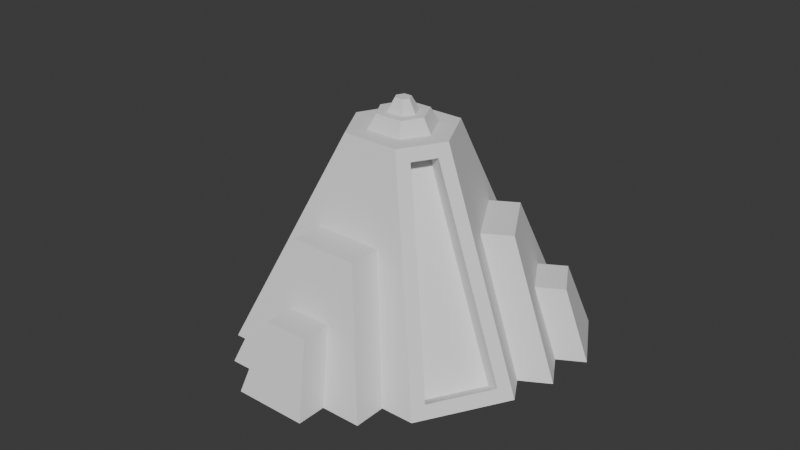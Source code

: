 # Source: scify_turret.blend  (saved by Blender 4.2.66; exported with 4.5.12 LTS)
import bpy
from mathutils import Matrix  # noqa: F401  (used for matrix-valued properties, if any)

bpy.ops.wm.read_factory_settings(use_empty=True)
scene = bpy.context.scene
scene.name = 'Scene'

# ---- collections
col_cutters = bpy.data.collections.new('Cutters'); scene.collection.children.link(col_cutters)
col_cutters.hide_render = True

# ---- node groups
ng_smooth_by_angle = bpy.data.node_groups.new('Smooth by Angle', 'GeometryNodeTree')
_s = ng_smooth_by_angle.interface.new_socket(name='Mesh', in_out='OUTPUT', socket_type='NodeSocketGeometry')
_s = ng_smooth_by_angle.interface.new_socket(name='Mesh', in_out='INPUT', socket_type='NodeSocketGeometry')
_s = ng_smooth_by_angle.interface.new_socket(name='Angle', in_out='INPUT', socket_type='NodeSocketFloat')
_s.subtype = 'ANGLE'
_s.default_value = 0.5236
_s.min_value = 0.0
_s.max_value = 3.142
_s.description = 'Maximum face angle for smooth edges'
_s = ng_smooth_by_angle.interface.new_socket(name='Ignore Sharpness', in_out='INPUT', socket_type='NodeSocketBool')
_s.force_non_field = True
ng_smooth_by_angle.description = 'Set the sharpness of mesh edges based on the angle between the neighboring faces'
ng_smooth_by_angle.is_modifier = True
_N = ng_smooth_by_angle.nodes; _L = ng_smooth_by_angle.links
n0 = _N.new('GeometryNodeSetShadeSmooth'); n0.name = 'Set Shade Smooth'; n0.location = (120, -80)
n0.domain = 'EDGE'
n1 = _N.new('GeometryNodeSetShadeSmooth'); n1.name = 'Set Shade Smooth.001'; n1.location = (300, -80)
n2 = _N.new('NodeGroupOutput'); n2.name = 'Group Output'; n2.location = (480, -80)
n3 = _N.new('GeometryNodeInputMeshEdgeAngle'); n3.name = 'Edge Angle'; n3.location = (-440, -240)
n4 = _N.new('NodeGroupInput'); n4.name = 'Group Input'; n4.location = (-80, -80)
n5 = _N.new('GeometryNodeInputEdgeSmooth'); n5.name = 'Is Edge Smooth'; n5.location = (-260, -120)
n6 = _N.new('GeometryNodeInputShadeSmooth'); n6.name = 'Is Shade Smooth'; n6.location = (-440, -397)
n7 = _N.new('FunctionNodeCompare'); n7.name = 'Compare'; n7.location = (-260, -260)
n7.operation = 'LESS_EQUAL'
n7.inputs[6].default_value = (0.0, 0.0, 0.0, 0.0)
n7.inputs[7].default_value = (0.0, 0.0, 0.0, 0.0)
n8 = _N.new('FunctionNodeBooleanMath'); n8.name = 'Boolean Math.001'; n8.location = (-80, -260)
n9 = _N.new('NodeGroupInput'); n9.name = 'Group Input.001'; n9.location = (-440, -329)
n10 = _N.new('NodeGroupInput'); n10.name = 'Group Input.002'; n10.location = (-259, -189)
n11 = _N.new('FunctionNodeBooleanMath'); n11.name = 'Boolean Math'; n11.location = (-80, -149)
n11.operation = 'OR'
n12 = _N.new('FunctionNodeBooleanMath'); n12.name = 'Boolean Math.002'; n12.location = (-260, -380)
n12.operation = 'OR'
n13 = _N.new('NodeGroupInput'); n13.name = 'Group Input.003'; n13.location = (-440, -460)
_L.new(n3.outputs[0], n7.inputs[0])
_L.new(n1.outputs[0], n2.inputs[0])
_L.new(n9.outputs[1], n7.inputs[1])
_L.new(n7.outputs[0], n8.inputs[0])
_L.new(n4.outputs[0], n0.inputs[0])
_L.new(n0.outputs[0], n1.inputs[0])
_L.new(n8.outputs[0], n0.inputs[2])
_L.new(n10.outputs[2], n11.inputs[1])
_L.new(n5.outputs[0], n11.inputs[0])
_L.new(n11.outputs[0], n0.inputs[1])
_L.new(n13.outputs[2], n12.inputs[1])
_L.new(n6.outputs[0], n12.inputs[0])
_L.new(n12.outputs[0], n8.inputs[1])
n2.is_active_output = True
ng_auto_smooth = bpy.data.node_groups.new('Auto Smooth', 'GeometryNodeTree')
_s = ng_auto_smooth.interface.new_socket(name='Mesh', in_out='OUTPUT', socket_type='NodeSocketGeometry')
_s = ng_auto_smooth.interface.new_socket(name='Mesh', in_out='INPUT', socket_type='NodeSocketGeometry')
_s = ng_auto_smooth.interface.new_socket(name='Angle', in_out='INPUT', socket_type='NodeSocketFloat')
_s.subtype = 'ANGLE'
_s.min_value = 0.0
_s.max_value = 3.142
_s = ng_auto_smooth.interface.new_socket(name='Ignore Sharpness', in_out='INPUT', socket_type='NodeSocketBool')
_s.force_non_field = True
_N = ng_auto_smooth.nodes; _L = ng_auto_smooth.links
n0 = _N.new('NodeGroupInput'); n0.name = 'Group Input'; n0.location = (-440, -460)
n1 = _N.new('GeometryNodeInputShadeSmooth'); n1.name = 'Is Face Smooth'; n1.location = (-440, -396)
n2 = _N.new('NodeGroupInput'); n2.name = 'Group Input.001'; n2.location = (-440, -330)
n3 = _N.new('GeometryNodeInputMeshEdgeAngle'); n3.name = 'Edge Angle'; n3.location = (-440, -240)
n4 = _N.new('FunctionNodeBooleanMath'); n4.name = 'Boolean Math'; n4.location = (-260, -380)
n4.operation = 'OR'
n5 = _N.new('FunctionNodeCompare'); n5.name = 'Compare'; n5.location = (-260, -260)
n5.operation = 'LESS_EQUAL'
n6 = _N.new('NodeGroupInput'); n6.name = 'Group Input.002'; n6.location = (-260, -188)
n7 = _N.new('GeometryNodeInputEdgeSmooth'); n7.name = 'Is Edge Smooth'; n7.location = (-260, -120)
n8 = _N.new('FunctionNodeBooleanMath'); n8.name = 'Boolean Math.001'; n8.location = (-80, -260)
n9 = _N.new('FunctionNodeBooleanMath'); n9.name = 'Boolean Math.002'; n9.location = (-80, -150)
n9.operation = 'OR'
n10 = _N.new('NodeGroupInput'); n10.name = 'Group Input.003'; n10.location = (-80, -80)
n11 = _N.new('GeometryNodeSetShadeSmooth'); n11.name = 'Set Shade Smooth'; n11.location = (120, -80)
n11.domain = 'EDGE'
n12 = _N.new('GeometryNodeSetShadeSmooth'); n12.name = 'Set Shade Smooth.001'; n12.location = (300, -80)
n13 = _N.new('NodeGroupOutput'); n13.name = 'Group Output'; n13.location = (480, -80)
_L.new(n0.outputs[2], n4.inputs[1])
_L.new(n1.outputs[0], n4.inputs[0])
_L.new(n2.outputs[1], n5.inputs[1])
_L.new(n3.outputs[0], n5.inputs[0])
_L.new(n4.outputs[0], n8.inputs[1])
_L.new(n5.outputs[0], n8.inputs[0])
_L.new(n6.outputs[2], n9.inputs[1])
_L.new(n7.outputs[0], n9.inputs[0])
_L.new(n8.outputs[0], n11.inputs[2])
_L.new(n9.outputs[0], n11.inputs[1])
_L.new(n10.outputs[0], n11.inputs[0])
_L.new(n11.outputs[0], n12.inputs[0])
_L.new(n12.outputs[0], n13.inputs[0])
n13.is_active_output = True

# ---- world
world_world = bpy.data.worlds.new('World'); scene.world = world_world
world_world.use_nodes = True; world_world.node_tree.nodes.clear()
_N = world_world.node_tree.nodes; _L = world_world.node_tree.links
n0 = _N.new('ShaderNodeOutputWorld'); n0.name = 'World Output'; n0.location = (300, 300)
n1 = _N.new('ShaderNodeBackground'); n1.name = 'Background'; n1.location = (10, 300)
n1.inputs[0].default_value = (0.05088, 0.05088, 0.05088, 1.0)
_L.new(n1.outputs[0], n0.inputs[0])
n0.is_active_output = True
world_world.color = (0.05088, 0.05088, 0.05088)
world_world.sun_shadow_jitter_overblur = 0.0

# ---- meshes
me_circle_001 = bpy.data.meshes.new('Circle.001')
me_circle_001.from_pydata([(-2.081, -0.6269, 0.1673), (-1.583, -1.489, 0.1673), (2.077, -0.6341, 0.1673), (1.588, -1.482, 0.1673), (0.4907, 2.116, 0.1673), (-0.4907, 2.116, 0.1673), (-0.5037, 0.00799, 2.999), (-0.2447, -0.4405, 2.999), (0.4789, -0.03495, 2.999), (0.264, -0.4071, 2.999), (0.2078, 0.4322, 2.999), (-0.2189, 0.4322, 2.999), (0.1873, 0.7746, 2.832), (-0.1873, 0.7746, 2.832), (-0.7946, -0.173, 2.832), (-0.5471, -0.6016, 2.832), (0.5762, -0.5512, 2.832), (0.7654, -0.2234, 2.832), (0.08242, 0.1976, 3.207), (-0.09757, 0.1976, 3.207), (-0.2299, 0.0005176, 3.207), (-0.1142, -0.1998, 3.207), (0.1218, -0.1843, 3.207), (0.2127, -0.0269, 3.207), (0.1559, 0.3251, 3.207), (-0.1655, 0.3251, 3.207), (-0.38, 0.005597, 3.207), (-0.185, -0.3322, 3.207), (0.1981, -0.3071, 3.207), (0.36, -0.02674, 3.207), (0.03921, 0.09767, 3.397), (-0.05092, 0.09767, 3.397), (-0.1172, -0.001013, 3.397), (-0.05926, -0.1013, 3.397), (0.05893, -0.09356, 3.397), (0.1044, -0.01474, 3.397), (-2.256, -0.4927, 0.0), (-1.554, -1.707, 0.0), (0.698, 2.2, 0.0), (-0.698, 2.2, 0.0), (2.253, -0.4968, 0.0), (1.557, -1.703, 0.0), (0.3565, 0.6904, 2.999), (-0.3565, 0.6904, 2.999), (-0.8078, 0.01828, 2.999), (-0.3881, -0.7087, 2.999), (0.7772, -0.03463, 2.999), (0.4186, -0.6558, 2.999), (-1.848, -0.4927, 0.03216), (-1.351, -1.354, 0.03216), (0.4907, 1.847, 0.03216), (-0.4907, 1.847, 0.03216), (1.844, -0.4998, 0.03216), (1.355, -1.347, 0.03216), (0.1873, 0.5061, 2.697), (-0.1873, 0.5061, 2.697), (-0.562, -0.03873, 2.697), (-0.3145, -0.4673, 2.697), (0.5329, -0.08917, 2.697), (0.3437, -0.4169, 2.697)], [], [(36, 39, 38, 40, 41, 37), (8, 10, 24, 29), (42, 46, 40, 38), (47, 45, 37, 41), (44, 43, 39, 36), (15, 14, 56, 57), (2, 17, 58, 52), (0, 1, 49, 48), (11, 10, 42, 43), (6, 11, 43, 44), (7, 6, 44, 45), (9, 7, 45, 47), (8, 9, 47, 46), (10, 8, 46, 42), (20, 21, 33, 32), (7, 9, 28, 27), (11, 6, 26, 25), (9, 8, 29, 28), (6, 7, 27, 26), (10, 11, 25, 24), (19, 18, 24, 25), (20, 19, 25, 26), (21, 20, 26, 27), (22, 21, 27, 28), (23, 22, 28, 29), (18, 23, 29, 24), (31, 32, 33, 34, 35, 30), (18, 19, 31, 30), (23, 18, 30, 35), (21, 22, 34, 33), (19, 20, 32, 31), (22, 23, 35, 34), (1, 0, 36, 37), (5, 4, 38, 39), (2, 3, 41, 40), (12, 13, 43, 42), (14, 15, 45, 44), (16, 17, 46, 47), (4, 12, 42, 38), (17, 2, 40, 46), (3, 16, 47, 41), (15, 1, 37, 45), (0, 14, 44, 36), (13, 5, 39, 43), (55, 54, 50, 51), (58, 59, 53, 52), (48, 49, 57, 56), (5, 13, 55, 51), (4, 5, 51, 50), (16, 3, 53, 59), (17, 16, 59, 58), (3, 2, 52, 53), (1, 15, 57, 49), (12, 4, 50, 54), (13, 12, 54, 55), (14, 0, 48, 56)])
me_circle_001.polygons.foreach_set('use_smooth', [True] * 56)
_k = set([(0, 1), (0, 14), (1, 15), (2, 3), (2, 17), (3, 16), (4, 5), (4, 12), (5, 13), (6, 7), (6, 11), (7, 9), (8, 9), (8, 10), (10, 11), (12, 13), (14, 15), (16, 17), (18, 19), (18, 23), (19, 20), (20, 21), (21, 22), (22, 23), (24, 25), (24, 29), (25, 26), (26, 27), (27, 28), (28, 29), (30, 31), (30, 35), (31, 32), (32, 33), (33, 34), (34, 35), (36, 37), (36, 39), (36, 44), (37, 41), (37, 45), (38, 39), (38, 40), (38, 42), (39, 43), (40, 41), (40, 46), (41, 47), (42, 43), (42, 46), (43, 44), (44, 45), (45, 47), (46, 47), (48, 49), (48, 56), (49, 57), (50, 51), (50, 54), (51, 55), (52, 53), (52, 58), (53, 59), (54, 55), (56, 57), (58, 59)])
me_circle_001.attributes.new('sharp_edge', 'BOOLEAN', 'EDGE').data.foreach_set('value', [ (min(e.vertices), max(e.vertices)) in _k for e in me_circle_001.edges])
_uv = me_circle_001.uv_layers.new(name='UVMap')
_uv.uv.foreach_set('vector', [0.0, 0.0, 0.0, 0.0, 0.0, 0.0, 0.0, 0.0, 0.0, 0.0, 0.0, 0.0, 0.0, 0.0, 0.0, 0.0, 0.0, 0.0, 0.0, 0.0, 0.0, 0.0, 0.0, 0.0, 0.0, 0.0, 0.0, 0.0, 0.0, 0.0, 0.0, 0.0, 0.0, 0.0, 0.0, 0.0, 0.0, 0.0, 0.0, 0.0, 0.0, 0.0, 0.0, 0.0, 0.0, 0.0, 0.0, 0.0, 0.0, 0.0, 0.0, 0.0, 0.0, 0.0, 0.0, 0.0, 0.0, 0.0, 0.0, 0.0, 0.0, 0.0, 0.0, 0.0, 0.0, 0.0, 0.0, 0.0, 0.0, 0.0, 0.0, 0.0, 0.0, 0.0, 0.0, 0.0, 0.0, 0.0, 0.0, 0.0, 0.0, 0.0, 0.0, 0.0, 0.0, 0.0, 0.0, 0.0, 0.0, 0.0, 0.0, 0.0, 0.0, 0.0, 0.0, 0.0, 0.0, 0.0, 0.0, 0.0, 0.0, 0.0, 0.0, 0.0, 0.0, 0.0, 0.0, 0.0, 0.0, 0.0, 0.0, 0.0, 0.0, 0.0, 0.0, 0.0, 0.0, 0.0, 0.0, 0.0, 0.0, 0.0, 0.0, 0.0, 0.0, 0.0, 0.0, 0.0, 0.0, 0.0, 0.0, 0.0, 0.0, 0.0, 0.0, 0.0, 0.0, 0.0, 0.0, 0.0, 0.0, 0.0, 0.0, 0.0, 0.0, 0.0, 0.0, 0.0, 0.0, 0.0, 0.0, 0.0, 0.0, 0.0, 0.0, 0.0, 0.0, 0.0, 0.0, 0.0, 0.0, 0.0, 0.0, 0.0, 0.0, 0.0, 0.0, 0.0, 0.0, 0.0, 0.0, 0.0, 0.0, 0.0, 0.0, 0.0, 0.0, 0.0, 0.0, 0.0, 0.0, 0.0, 0.0, 0.0, 0.0, 0.0, 0.0, 0.0, 0.0, 0.0, 0.0, 0.0, 0.0, 0.0, 0.0, 0.0, 0.0, 0.0, 0.0, 0.0, 0.0, 0.0, 0.0, 0.0, 0.0, 0.0, 0.0, 0.0, 0.0, 0.0, 0.0, 0.0, 0.0, 0.0, 0.0, 0.0, 0.0, 0.0, 0.0, 0.0, 0.0, 0.0, 0.0, 0.0, 0.0, 0.0, 0.0, 0.0, 0.0, 0.0, 0.0, 0.0, 0.0, 0.0, 0.0, 0.0, 0.0, 0.0, 0.0, 0.0, 0.0, 0.0, 0.0, 0.0, 0.0, 0.0, 0.0, 0.0, 0.0, 0.0, 0.0, 0.0, 0.0, 0.0, 0.0, 0.0, 0.0, 0.0, 0.0, 0.0, 0.0, 0.0, 0.0, 0.0, 0.0, 0.0, 0.0, 0.0, 0.0, 0.0, 0.0, 0.0, 0.0, 0.0, 0.0, 0.0, 0.0, 0.0, 0.0, 0.0, 0.0, 0.0, 0.0, 0.0, 0.0, 0.0, 0.0, 0.0, 0.0, 0.0, 0.0, 0.0, 0.0, 0.0, 0.0, 0.0, 0.0, 0.0, 0.0, 0.0, 0.0, 0.0, 0.0, 0.0, 0.0, 0.0, 0.0, 0.0, 0.0, 0.0, 0.0, 0.0, 0.0, 0.0, 0.0, 0.0, 0.0, 0.0, 0.0, 0.0, 0.0, 0.0, 0.0, 0.0, 0.0, 0.0, 0.0, 0.0, 0.0, 0.0, 0.0, 0.0, 0.0, 0.0, 0.0, 0.0, 0.0, 0.0, 0.0, 0.0, 0.0, 0.0, 0.0, 0.0, 0.0, 0.0, 0.0, 0.0, 0.0, 0.0, 0.0, 0.0, 0.0, 0.0, 0.0, 0.0, 0.0, 0.0, 0.0, 0.0, 0.0, 0.0, 0.0, 0.0, 0.0, 0.0, 0.0, 0.0, 0.0, 0.0, 0.0, 0.0, 0.0, 0.0, 0.0, 0.0, 0.0, 0.0, 0.0, 0.0, 0.0, 0.0, 0.0, 0.0, 0.0, 0.0, 0.0, 0.0, 0.0, 0.0, 0.0, 0.0, 0.0, 0.0, 0.0, 0.0, 0.0, 0.0, 0.0, 0.0, 0.0, 0.0, 0.0, 0.0, 0.0, 0.0, 0.0, 0.0, 0.0, 0.0, 0.0, 0.0, 0.0, 0.0, 0.0, 0.0, 0.0, 0.0, 0.0, 0.0, 0.0, 0.0, 0.0, 0.0, 0.0, 0.0, 0.0, 0.0, 0.0, 0.0, 0.0, 0.0, 0.0, 0.0, 0.0, 0.0, 0.0, 0.0, 0.0, 0.0, 0.0, 0.0, 0.0, 0.0, 0.0, 0.0, 0.0, 0.0, 0.0, 0.0, 0.0, 0.0, 0.0, 0.0, 0.0, 0.0])
me_circle_001.update()
me_cutter_005 = bpy.data.meshes.new('Cutter.005')
me_cutter_005.from_pydata([(0.3544, 2.76, 0.9584), (-0.3544, -2.76, -0.9584), (-0.3544, -2.76, 0.9584), (-0.3544, 2.76, -0.9584), (-0.3544, 2.76, 0.9584), (0.3544, -2.76, -0.9584), (0.3544, -2.76, 0.9584), (0.3544, 2.76, -0.9584), (-0.6137, 3.26, -0.96), (-0.314, -1.47, -5.9), (-0.6662, -0.7909, -6.586), (0.09296, 3.264, -2.893), (-0.2593, 3.944, -3.579), (-0.6684, -2.153, -3.281), (-1.021, -1.474, -3.967), (-0.2614, 2.581, -0.2741), (0.2598, 3.943, -3.578), (0.6689, -2.154, -3.28), (1.021, -1.475, -3.966), (0.262, 2.581, -0.2728), (0.6142, 3.26, -0.9587), (0.3145, -1.47, -5.899), (0.6667, -0.7913, -6.585), (-0.09243, 3.264, -2.892)], [], [(3, 4, 0, 7), (7, 0, 6, 5), (0, 4, 2, 6), (1, 2, 4, 3), (5, 6, 2, 1), (3, 7, 5, 1), (11, 12, 8, 15), (15, 8, 14, 13), (8, 12, 10, 14), (9, 10, 12, 11), (13, 14, 10, 9), (11, 15, 13, 9), (19, 20, 16, 23), (23, 16, 22, 21), (16, 20, 18, 22), (17, 18, 20, 19), (21, 22, 18, 17), (19, 23, 21, 17)])
me_cutter_005.polygons.foreach_set('use_smooth', [True] * 18)
me_cutter_005.update()
me_cutter_003 = bpy.data.meshes.new('Cutter.003')
me_cutter_003.from_pydata([(-1.102, 0.9513, 0.4802), (-1.103, 1.105, 0.04107), (-0.4966, -0.9512, 0.4805), (-0.4968, -0.7975, 0.04134), (1.103, 0.9511, 0.4809), (1.102, 1.105, 0.04182), (0.4968, -0.9513, 0.4807), (0.4966, -0.7975, 0.04155), (-0.5256, 1.09, 0.08413), (-0.5261, 1.244, -0.355), (-0.3234, 0.05997, 0.08816), (-0.3235, 0.2137, -0.351), (0.5267, 1.09, 0.08437), (0.5261, 1.244, -0.3547), (0.324, 0.05995, 0.08822), (0.3239, 0.2137, -0.3509)], [], [(0, 1, 3, 2), (2, 3, 7, 6), (6, 7, 5, 4), (4, 5, 1, 0), (2, 6, 4, 0), (7, 3, 1, 5), (8, 9, 11, 10), (10, 11, 15, 14), (14, 15, 13, 12), (12, 13, 9, 8), (10, 14, 12, 8), (15, 11, 9, 13)])
me_cutter_003.polygons.foreach_set('use_smooth', [True] * 12)
me_cutter_003.update()
me_cutter_002 = bpy.data.meshes.new('Cutter.002')
me_cutter_002.from_pydata([(-1.102, 0.9513, 0.4802), (-1.103, 1.105, 0.04107), (-0.4966, -0.9512, 0.4805), (-0.4968, -0.7975, 0.04134), (1.103, 0.9511, 0.4809), (1.102, 1.105, 0.04182), (0.4968, -0.9513, 0.4807), (0.4966, -0.7975, 0.04155), (-0.5256, 1.09, 0.08413), (-0.5261, 1.244, -0.355), (-0.3234, 0.05997, 0.08816), (-0.3235, 0.2137, -0.351), (0.5267, 1.09, 0.08437), (0.5261, 1.244, -0.3547), (0.324, 0.05995, 0.08822), (0.3239, 0.2137, -0.3509)], [], [(0, 1, 3, 2), (2, 3, 7, 6), (6, 7, 5, 4), (4, 5, 1, 0), (2, 6, 4, 0), (7, 3, 1, 5), (8, 9, 11, 10), (10, 11, 15, 14), (14, 15, 13, 12), (12, 13, 9, 8), (10, 14, 12, 8), (15, 11, 9, 13)])
me_cutter_002.polygons.foreach_set('use_smooth', [True] * 12)
me_cutter_002.update()
me_cutter_001 = bpy.data.meshes.new('Cutter.001')
me_cutter_001.from_pydata([(-1.102, 0.9513, 0.4802), (-1.103, 1.105, 0.04107), (-0.4966, -0.9512, 0.4805), (-0.4968, -0.7975, 0.04134), (1.103, 0.9511, 0.4809), (1.102, 1.105, 0.04182), (0.4968, -0.9513, 0.4807), (0.4966, -0.7975, 0.04155), (-0.5256, 1.09, 0.08413), (-0.5261, 1.244, -0.355), (-0.3234, 0.05997, 0.08816), (-0.3235, 0.2137, -0.351), (0.5267, 1.09, 0.08437), (0.5261, 1.244, -0.3547), (0.324, 0.05995, 0.08822), (0.3239, 0.2137, -0.3509)], [], [(0, 1, 3, 2), (2, 3, 7, 6), (6, 7, 5, 4), (4, 5, 1, 0), (2, 6, 4, 0), (7, 3, 1, 5), (8, 9, 11, 10), (10, 11, 15, 14), (14, 15, 13, 12), (12, 13, 9, 8), (10, 14, 12, 8), (15, 11, 9, 13)])
me_cutter_001.polygons.foreach_set('use_smooth', [True] * 12)
me_cutter_001.update()

# ---- objects
ob_circle = bpy.data.objects.new('Circle', me_circle_001)
ob_cutter = bpy.data.objects.new('Cutter', me_cutter_005)
ob_cutter_001 = bpy.data.objects.new('Cutter.001', me_cutter_003)
ob_cutter_003 = bpy.data.objects.new('Cutter.003', me_cutter_002)
ob_cutter_002 = bpy.data.objects.new('Cutter.002', me_cutter_001)
ob_cutter_004 = bpy.data.objects.new('Cutter.004', me_cutter_003)

# ---- transforms, parenting, visibility, modifiers, constraints
ob_circle.location = (0.0, 0.0, 0.0)
ob_circle.rotation_euler = (0.0, -0.0, 4.189)
_m = ob_circle.modifiers.new('Boolean', 'BOOLEAN')
_m.object = ob_cutter_001
_m.operation = 'UNION'
_m = ob_circle.modifiers.new('Boolean.001', 'BOOLEAN')
_m.object = ob_cutter_003
_m.operation = 'UNION'
_m.solver = 'FAST'
_m = ob_circle.modifiers.new('Boolean.002', 'BOOLEAN')
_m.object = ob_cutter_002
_m.operation = 'UNION'
_m.solver = 'FAST'
_m = ob_circle.modifiers.new('!!Smooth by Angle', 'NODES')
_m.node_group = ng_smooth_by_angle
_m.show_group_selector = False
ob_cutter.parent = ob_circle
ob_cutter.matrix_parent_inverse = Matrix(((1.0, -0.0, 0.0, -0.0), (-0.0, 1.0, -0.0, -1.5), (0.0, -0.0, 1.0, -0.0), (-0.0, 0.0, -0.0, 1.0)))
ob_cutter.location = (0.0007899, 3.903, 2.485)
ob_cutter.rotation_euler = (1.258, 4.642e-08, -3.142)
ob_cutter.scale = (4.484, 1.24, 1.0)
ob_cutter.hide_render = True
ob_cutter.visible_camera = False
ob_cutter.visible_diffuse = False
ob_cutter.visible_glossy = False
ob_cutter.visible_transmission = False
ob_cutter.visible_volume_scatter = False
ob_cutter.visible_shadow = False
ob_cutter.display_type = 'WIRE'
ob_cutter_001.parent = ob_circle
ob_cutter_001.matrix_parent_inverse = Matrix(((-0.5, -0.866, 0.0, -0.0), (0.866, -0.5, -0.0, 0.0), (0.0, -0.0, 1.0, -0.0), (-0.0, 0.0, -0.0, 1.0)))
ob_cutter_001.location = (-0.02252, -1.843, 1.056)
ob_cutter_001.rotation_euler = (-1.908, -1.33e-07, -0.0004699)
ob_cutter_001.hide_render = True
ob_cutter_001.visible_camera = False
ob_cutter_001.visible_diffuse = False
ob_cutter_001.visible_glossy = False
ob_cutter_001.visible_transmission = False
ob_cutter_001.visible_volume_scatter = False
ob_cutter_001.visible_shadow = False
ob_cutter_001.display_type = 'WIRE'
_m = ob_cutter_001.modifiers.new('!!Auto Smooth', 'NODES')
_m.node_group = ng_auto_smooth
_gi = [s.identifier for s in ng_auto_smooth.interface.items_tree if s.item_type == 'SOCKET' and s.in_out == 'INPUT']
_m[_gi[1]] = 0.5236  # Angle
_m.show_group_selector = False
ob_cutter_003.parent = ob_circle
ob_cutter_003.matrix_parent_inverse = Matrix(((-0.5, -0.866, 0.0, -0.0), (0.866, -0.5, -0.0, 0.0), (0.0, -0.0, 1.0, -0.0), (-0.0, 0.0, -0.0, 1.0)))
ob_cutter_003.location = (1.607, 0.902, 1.056)
ob_cutter_003.rotation_euler = (-1.908, -1.072e-07, -4.189)
ob_cutter_003.hide_render = True
ob_cutter_003.visible_camera = False
ob_cutter_003.visible_diffuse = False
ob_cutter_003.visible_glossy = False
ob_cutter_003.visible_transmission = False
ob_cutter_003.visible_volume_scatter = False
ob_cutter_003.visible_shadow = False
ob_cutter_003.display_type = 'WIRE'
_m = ob_cutter_003.modifiers.new('!!Auto Smooth', 'NODES')
_m.node_group = ng_auto_smooth
_gi = [s.identifier for s in ng_auto_smooth.interface.items_tree if s.item_type == 'SOCKET' and s.in_out == 'INPUT']
_m[_gi[1]] = 0.5236  # Angle
_m.show_group_selector = False
ob_cutter_002.parent = ob_circle
ob_cutter_002.matrix_parent_inverse = Matrix(((-0.5, -0.866, 0.0, -0.0), (0.866, -0.5, -0.0, 0.0), (0.0, -0.0, 1.0, -0.0), (-0.0, 0.0, -0.0, 1.0)))
ob_cutter_002.location = (-1.585, 0.941, 1.056)
ob_cutter_002.rotation_euler = (-1.908, -1.33e-07, -2.095)
ob_cutter_002.hide_render = True
ob_cutter_002.visible_camera = False
ob_cutter_002.visible_diffuse = False
ob_cutter_002.visible_glossy = False
ob_cutter_002.visible_transmission = False
ob_cutter_002.visible_volume_scatter = False
ob_cutter_002.visible_shadow = False
ob_cutter_002.display_type = 'WIRE'
_m = ob_cutter_002.modifiers.new('!!Auto Smooth', 'NODES')
_m.node_group = ng_auto_smooth
_gi = [s.identifier for s in ng_auto_smooth.interface.items_tree if s.item_type == 'SOCKET' and s.in_out == 'INPUT']
_m[_gi[1]] = 0.5236  # Angle
_m.show_group_selector = False
ob_cutter_004.parent = ob_circle
ob_cutter_004.matrix_parent_inverse = Matrix(((-0.5, -0.866, 0.0, -0.0), (0.866, -0.5, -0.0, 0.0), (0.0, -0.0, 1.0, -0.0), (-0.0, 0.0, -0.0, 1.0)))
ob_cutter_004.location = (-0.02252, -1.843, 1.056)
ob_cutter_004.rotation_euler = (-1.908, -1.33e-07, -0.0004699)
ob_cutter_004.hide_render = True
ob_cutter_004.visible_camera = False
ob_cutter_004.visible_diffuse = False
ob_cutter_004.visible_glossy = False
ob_cutter_004.visible_transmission = False
ob_cutter_004.visible_volume_scatter = False
ob_cutter_004.visible_shadow = False
ob_cutter_004.display_type = 'WIRE'
_m = ob_cutter_004.modifiers.new('!!Auto Smooth', 'NODES')
_m.node_group = ng_auto_smooth
_gi = [s.identifier for s in ng_auto_smooth.interface.items_tree if s.item_type == 'SOCKET' and s.in_out == 'INPUT']
_m[_gi[1]] = 0.5236  # Angle
_m.show_group_selector = False

# ---- collection membership
scene.collection.objects.link(ob_circle)
col_cutters.objects.link(ob_cutter)
col_cutters.objects.link(ob_cutter_001)
col_cutters.objects.link(ob_cutter_003)
col_cutters.objects.link(ob_cutter_002)
col_cutters.objects.link(ob_cutter_004)

# ---- scene / render settings (as saved in the file)
scene.frame_start = 1; scene.frame_end = 250; scene.frame_set(1)
scene.render.engine = 'BLENDER_EEVEE_NEXT'
bpy.context.view_layer.update()

# ---- added for rendering (the .blend has no active camera and no usable light): camera, sun
cam_auto = bpy.data.cameras.new('AutoCamera')
cam_auto.lens = 50.0
cam_auto.sensor_width = 36.0
cam_auto.clip_end = 1000.0
ob_auto_camera = bpy.data.objects.new('AutoCamera', cam_auto)
scene.collection.objects.link(ob_auto_camera)
ob_auto_camera.location = (8.51981, -10.2821, 8.3958)
ob_auto_camera.rotation_euler = (1.09748, -7.21219e-08, 0.694738)
scene.camera = ob_auto_camera
light_auto_sun = bpy.data.lights.new('AutoSun', 'SUN')
light_auto_sun.energy = 3.0
light_auto_sun.angle = 0.0523599
ob_auto_sun = bpy.data.objects.new('AutoSun', light_auto_sun)
scene.collection.objects.link(ob_auto_sun)
ob_auto_sun.rotation_euler = (0.872665, 0.174533, 0.523599)
bpy.context.view_layer.update()

